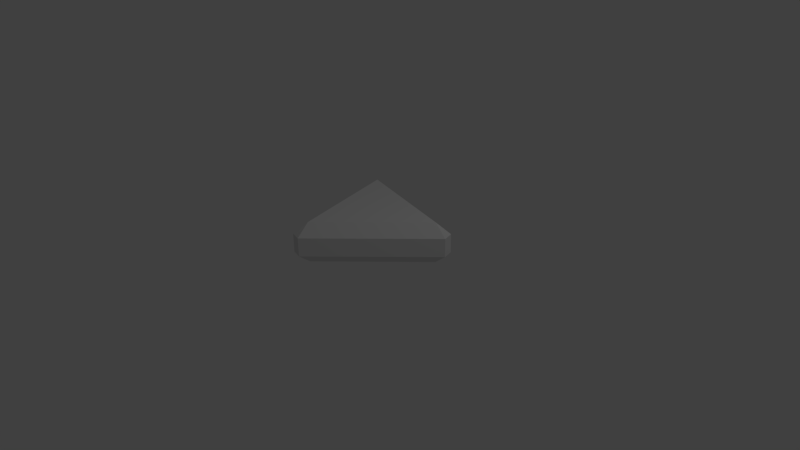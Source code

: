 # Source: triangle2.blend  (saved by Blender 2.74.0; exported with 4.5.12 LTS)
import bpy
from mathutils import Matrix  # noqa: F401  (used for matrix-valued properties, if any)

bpy.ops.wm.read_factory_settings(use_empty=True)
scene = bpy.context.scene
scene.name = 'Scene'

# ---- collections
col_collection_1 = bpy.data.collections.new('Collection 1'); scene.collection.children.link(col_collection_1)

# ---- world
world_world = bpy.data.worlds.new('World'); scene.world = world_world
world_world.color = (0.05088, 0.05088, 0.05088)
world_world.use_sun_shadow = False
world_world.sun_shadow_jitter_overblur = 0.0
world_world.cycles.sampling_method = 'MANUAL'
world_world.cycles.sample_map_resolution = 256

# ---- cameras
cam_camera = bpy.data.cameras.new('Camera')
cam_camera.clip_end = 100.0
cam_camera.lens = 35.0
cam_camera.sensor_width = 32.0
cam_camera.sensor_height = 18.0
cam_camera.ortho_scale = 7.314
cam_camera.dof.focus_distance = 0.0
cam_camera.dof.aperture_fstop = 128.0

# ---- lights
light_lamp = bpy.data.lights.new('Lamp', 'POINT')
light_lamp.transmission_factor = 0.0
light_lamp.cutoff_distance = 30.0
light_lamp.energy = 100.0
light_lamp.shadow_buffer_clip_start = 1.001
light_lamp.shadow_soft_size = 0.1
light_lamp.shadow_maximum_resolution = 0.006
light_lamp.use_absolute_resolution = True
light_lamp.cycles.use_multiple_importance_sampling = False

# ---- meshes
me_plane_003 = bpy.data.meshes.new('Plane.003')
me_plane_003.from_pydata([(-0.9632, 0.8528, 0.1517), (-0.8528, 0.9632, 0.1517), (-0.7915, 0.7915, 0.0), (0.7033, 0.4178, 0.0), (0.8528, 0.5368, 0.1517), (0.8927, 0.3927, 0.1517), (-0.4178, -0.7033, 0.0), (-0.3927, -0.8927, 0.1517), (-0.5368, -0.8528, 0.1517), (0.7033, 0.4178, 0.5562), (0.8927, 0.3927, 0.4045), (0.8528, 0.5368, 0.4045), (-0.4178, -0.7033, 0.5562), (-0.5368, -0.8528, 0.4045), (-0.3927, -0.8927, 0.4045), (-0.8528, 0.9632, 0.4045), (-0.9632, 0.8528, 0.4045), (-0.7915, 0.7915, 0.5562)], [], [(6, 2, 3), (12, 9, 17), (0, 8, 13, 16), (7, 5, 10, 14), (0, 1, 2), (3, 4, 5), (6, 7, 8), (9, 10, 11), (12, 13, 14), (15, 16, 17), (13, 8, 7, 14), (0, 16, 15, 1), (10, 5, 4, 11), (17, 9, 11, 15), (9, 12, 14, 10), (16, 13, 12, 17), (2, 6, 8, 0), (5, 7, 6, 3), (1, 4, 3, 2), (4, 1, 15, 11)])
me_plane_003.use_remesh_preserve_volume = False
me_plane_003.use_remesh_preserve_attributes = False
me_plane_003.use_mirror_vertex_groups = False
me_plane_003.update()

# ---- objects
ob_plane = bpy.data.objects.new('Plane', me_plane_003)
ob_lamp = bpy.data.objects.new('Lamp', light_lamp)
ob_camera = bpy.data.objects.new('Camera', cam_camera)

# ---- transforms, parenting, visibility, modifiers, constraints
ob_plane.location = (0.0, 0.0, 0.0)
ob_plane.lineart.crease_threshold = 0.0
ob_lamp.location = (4.076, 1.005, 5.904)
ob_lamp.rotation_euler = (0.6503, 0.05522, 1.866)
ob_lamp.lock_rotations_4d = False
ob_lamp.empty_display_type = 'ARROWS'
ob_lamp.color = (0.0, 0.0, 0.0, 0.0)
ob_lamp.lineart.crease_threshold = 0.0
ob_camera.location = (7.481, -6.508, 5.344)
ob_camera.rotation_euler = (1.109, 0.01082, 0.8149)
ob_camera.lock_rotations_4d = False
ob_camera.empty_display_type = 'ARROWS'
ob_camera.color = (0.0, 0.0, 0.0, 0.0)
ob_camera.display_type = 'WIRE'
ob_camera.lineart.crease_threshold = 0.0

# ---- collection membership
col_collection_1.objects.link(ob_plane)
col_collection_1.objects.link(ob_lamp)
col_collection_1.objects.link(ob_camera)

# ---- scene / render settings (as saved in the file)
scene.camera = ob_camera
scene.frame_start = 1; scene.frame_end = 250; scene.frame_set(1)
scene.render.engine = 'BLENDER_EEVEE_NEXT'
scene.render.resolution_percentage = 50
scene.render.dither_intensity = 0.0
scene.cycles.use_denoising = False
scene.cycles.samples = 10
scene.cycles.sampling_pattern = 'TABULATED_SOBOL'
scene.cycles.light_sampling_threshold = 0.0
scene.cycles.use_adaptive_sampling = False
scene.cycles.use_light_tree = False
scene.cycles.blur_glossy = 0.0
scene.cycles.pixel_filter_type = 'GAUSSIAN'
scene.cycles.sample_clamp_indirect = 0.0
scene.view_settings.view_transform = 'Standard'
bpy.context.view_layer.update()
